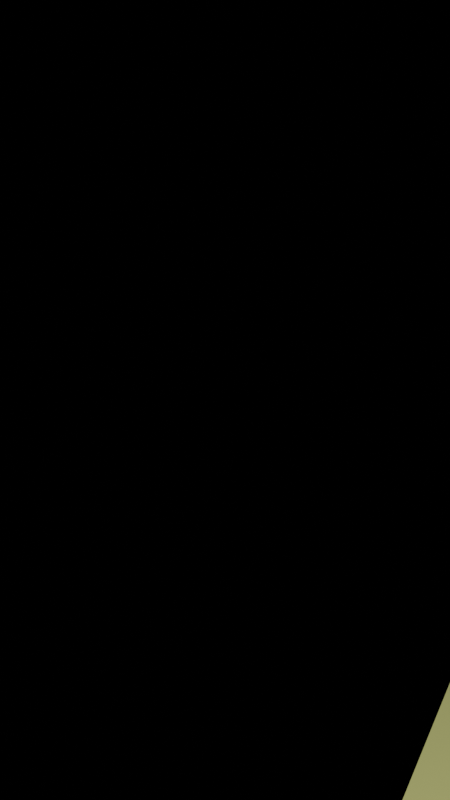 # Source: render.blend  (saved by Blender 2.90.8; exported with 4.5.12 LTS)
import bpy
from mathutils import Matrix  # noqa: F401  (used for matrix-valued properties, if any)

bpy.ops.wm.read_factory_settings(use_empty=True)
scene = bpy.context.scene
scene.name = 'Scene'

# ---- collections
col_collection = bpy.data.collections.new('Collection'); scene.collection.children.link(col_collection)
col_collection_1 = bpy.data.collections.new('Collection 1'); col_collection.children.link(col_collection_1)
col_collection_1.hide_render = True
col_collection_2 = bpy.data.collections.new('Collection 2'); col_collection.children.link(col_collection_2)
col_collection_2.hide_render = True
col_igl = bpy.data.collections.new('igl'); col_collection.children.link(col_igl)

# ---- materials (node trees are filled in below, after node groups)
mat_main = bpy.data.materials.new('main')

# ---- material node trees
mat_main.use_nodes = True; mat_main.node_tree.nodes.clear()
_N = mat_main.node_tree.nodes; _L = mat_main.node_tree.links
n0 = _N.new('ShaderNodeBsdfPrincipled'); n0.name = 'Principled BSDF'; n0.location = (10, 300)
n0.distribution = 'GGX'
n0.subsurface_method = 'BURLEY'
n0.inputs[0].default_value = (0.7164, 0.7162, 0.2535, 1.0)
n0.inputs[3].default_value = 1.45
n0.inputs[27].default_value = (0.0, 0.0, 0.0, 1.0)
n0.inputs[28].default_value = 1.0
n1 = _N.new('ShaderNodeOutputMaterial'); n1.name = 'Material Output'; n1.location = (300, 300)
_L.new(n0.outputs[0], n1.inputs[0])
n1.is_active_output = True

# ---- world
world_world = bpy.data.worlds.new('World'); scene.world = world_world
world_world.use_nodes = True; world_world.node_tree.nodes.clear()
_N = world_world.node_tree.nodes; _L = world_world.node_tree.links
n0 = _N.new('ShaderNodeOutputWorld'); n0.name = 'World Output'; n0.location = (300, 300)
n1 = _N.new('ShaderNodeBackground'); n1.name = 'Background'; n1.location = (10, 300)
n1.inputs[0].default_value = (0.0, 0.0, 0.0, 1.0)
_L.new(n1.outputs[0], n0.inputs[0])
n0.is_active_output = True
world_world.color = (0.05088, 0.05088, 0.05088)
world_world.use_sun_shadow = False
world_world.sun_shadow_jitter_overblur = 0.0

# ---- cameras
cam_camera = bpy.data.cameras.new('Camera')
cam_camera.clip_end = 100.0
cam_camera.ortho_scale = 7.314

# ---- lights
light_light = bpy.data.lights.new('Light', 'AREA')
light_light.transmission_factor = 0.0
light_light.energy = 157.1
light_light.shadow_soft_size = 0.1
light_light.shadow_maximum_resolution = 0.006
light_light.use_absolute_resolution = True
light_light.shape = 'DISK'
light_light.size = 0.1
light_light.size_y = 0.1

# ---- meshes
me_cube = bpy.data.meshes.new('Cube')
me_cube.from_pydata([(-1.0, -1.0, -1.0), (-1.0, -1.0, 1.0), (-1.0, 1.0, -1.0), (-1.0, 1.0, 1.0), (1.0, -1.0, -1.0), (1.0, -1.0, 1.0), (1.0, 1.0, -1.0), (1.0, 1.0, 1.0)], [], [(0, 1, 3, 2), (2, 3, 7, 6), (6, 7, 5, 4), (4, 5, 1, 0), (2, 6, 4, 0), (7, 3, 1, 5)])
_uv = me_cube.uv_layers.new(name='UVMap')
_uv.uv.foreach_set('vector', [0.375, 0.0, 0.625, 0.0, 0.625, 0.25, 0.375, 0.25, 0.375, 0.25, 0.625, 0.25, 0.625, 0.5, 0.375, 0.5, 0.375, 0.5, 0.625, 0.5, 0.625, 0.75, 0.375, 0.75, 0.375, 0.75, 0.625, 0.75, 0.625, 1.0, 0.375, 1.0, 0.125, 0.5, 0.375, 0.5, 0.375, 0.75, 0.125, 0.75, 0.625, 0.5, 0.875, 0.5, 0.875, 0.75, 0.625, 0.75])
me_cube.materials.append(mat_main)
me_cube.use_remesh_fix_poles = True
me_cube.use_remesh_preserve_attributes = False
me_cube.use_mirror_vertex_groups = False
me_cube.update()

# ---- objects
ob_light = bpy.data.objects.new('Light', light_light)
ob_camera = bpy.data.objects.new('Camera', cam_camera)
ob_cube = bpy.data.objects.new('Cube', me_cube)

# ---- transforms, parenting, visibility, modifiers, constraints
ob_light.location = (2.365, -3.235, 2.093)
ob_light.rotation_euler = (1.099, -0.8487, 0.9213)
ob_light.lock_rotations_4d = False
ob_light.empty_display_type = 'ARROWS'
ob_light.color = (0.0, 0.0, 0.0, 0.0)
ob_light.lineart.crease_threshold = 0.0
ob_camera.location = (0.9976, -1.522, 1.082)
ob_camera.rotation_euler = (1.222, -0.00287, 0.4023)
ob_camera.scale = (0.9996, 0.9996, 0.9996)
ob_camera.lock_rotations_4d = False
ob_camera.empty_display_type = 'ARROWS'
ob_camera.color = (0.0, 0.0, 0.0, 0.0)
ob_camera.display_type = 'WIRE'
ob_camera.lineart.crease_threshold = 0.0
ob_cube.location = (1.12, 0.295, -0.5309)
ob_cube.scale = (0.4221, 0.4221, 0.4221)
ob_cube.lineart.crease_threshold = 0.0

# ---- collection membership
col_collection.objects.link(ob_light)
col_collection.objects.link(ob_camera)
col_igl.objects.link(ob_cube)

# ---- scene / render settings (as saved in the file)
scene.camera = ob_camera
scene.frame_start = 1; scene.frame_end = 5; scene.frame_set(4)
scene.render.engine = 'CYCLES'
scene.render.resolution_x = 900
scene.render.resolution_y = 1600
scene.render.film_transparent = True
scene.render.use_freestyle = True
scene.render.line_thickness = 0.3
scene.cycles.samples = 32
scene.cycles.sampling_pattern = 'TABULATED_SOBOL'
scene.cycles.use_adaptive_sampling = False
scene.cycles.use_light_tree = False
scene.view_settings.view_transform = 'Filmic'
bpy.context.view_layer.update()
